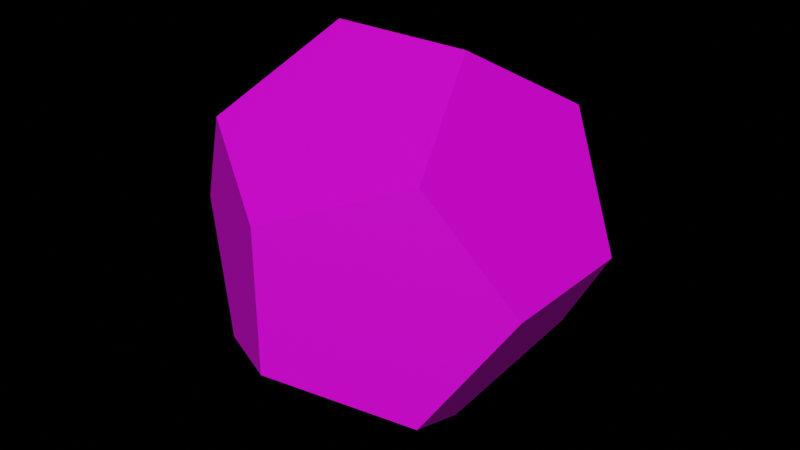 # Source: dodecahedron.blend  (saved by Blender 2.90.8; exported with 4.5.12 LTS)
import bpy
from mathutils import Matrix  # noqa: F401  (used for matrix-valued properties, if any)

bpy.ops.wm.read_factory_settings(use_empty=True)
scene = bpy.context.scene
scene.name = 'Scene'

# ---- collections
col_collection = bpy.data.collections.new('Collection'); scene.collection.children.link(col_collection)

# ---- images (referenced by path relative to the original .blend; pixels are not part of the script)
import os
ASSET_DIR = os.environ.get("B2B_ASSET_DIR", "")  # directory of the original .blend (textures are referenced by path, not embedded)
HERE = os.path.dirname(os.path.abspath(__file__))  # packed textures are extracted next to this script under _unpacked/

def load_image(name, relpath, width, height, colorspace="sRGB"):
    """Load a texture the original file referenced (path relative to the .blend, or extracted next to this script)."""
    p = next((c for c in (os.path.join(HERE, relpath), os.path.join(ASSET_DIR, relpath)) if relpath and os.path.exists(c)), "")
    if p:
        img = bpy.data.images.load(p, check_existing=True)
        img.name = name
    else:  # same state as the original file: an image datablock whose file is absent (Cycles renders it pink)
        img = bpy.data.images.new(name, width, height)
        img.source = "FILE"
        img.filepath = "//" + (relpath or name)
    img.colorspace_settings.name = colorspace
    return img
img_d6_texture_jpg = load_image('d6_Texture.jpg', 'd6_Texture.jpg', 1024, 1024, 'sRGB')
img_d4_texture_jpg = load_image('d4_Texture.jpg', 'd4_Texture.jpg', 1024, 1024, 'sRGB')
img_d8_texture_jpg = load_image('d8_Texture.jpg', 'd8_Texture.jpg', 1024, 1024, 'sRGB')
img_d12_texture_jpg = load_image('d12_Texture.jpg', 'd12_Texture.jpg', 1024, 1024, 'sRGB')
img_d20_texture_jpg = load_image('d20_Texture.jpg', 'd20_Texture.jpg', 1024, 1024, 'sRGB')
img_d10_texture_jpg = load_image('d10_Texture.jpg', 'd10_Texture.jpg', 1024, 1024, 'sRGB')

# ---- materials (node trees are filled in below, after node groups)
mat_blinn2sg = bpy.data.materials.new('blinn2SG')
mat_blinn2sg.use_transparent_shadow = False
mat_blinn3sg = bpy.data.materials.new('blinn3SG')
mat_blinn3sg.use_transparent_shadow = False
mat_blinn4sg = bpy.data.materials.new('blinn4SG')
mat_blinn4sg.use_transparent_shadow = False
mat_blinn5sg = bpy.data.materials.new('blinn5SG')
mat_blinn5sg.use_transparent_shadow = False
mat_blinn6sg = bpy.data.materials.new('blinn6SG')
mat_blinn6sg.use_transparent_shadow = False
mat_blinn7sg = bpy.data.materials.new('blinn7SG')
mat_blinn7sg.use_transparent_shadow = False

# ---- material node trees
mat_blinn2sg.use_nodes = True; mat_blinn2sg.node_tree.nodes.clear()
_N = mat_blinn2sg.node_tree.nodes; _L = mat_blinn2sg.node_tree.links
n0 = _N.new('ShaderNodeBsdfPrincipled'); n0.name = 'Principled BSDF'; n0.location = (10, 300)
n0.distribution = 'GGX'
n0.subsurface_method = 'BURLEY'
n0.inputs[3].default_value = 1.45
n0.inputs[27].default_value = (0.0, 0.0, 0.0, 1.0)
n0.inputs[28].default_value = 1.0
n1 = _N.new('ShaderNodeOutputMaterial'); n1.name = 'Material Output'; n1.location = (300, 300)
n2 = _N.new('ShaderNodeTexImage'); n2.name = 'Image Texture'; n2.location = (-280, 280)
n2.image = img_d6_texture_jpg
_L.new(n0.outputs[0], n1.inputs[0])
_L.new(n2.outputs[0], n0.inputs[0])
n1.is_active_output = True
mat_blinn3sg.use_nodes = True; mat_blinn3sg.node_tree.nodes.clear()
_N = mat_blinn3sg.node_tree.nodes; _L = mat_blinn3sg.node_tree.links
n0 = _N.new('ShaderNodeBsdfPrincipled'); n0.name = 'Principled BSDF'; n0.location = (10, 300)
n0.distribution = 'GGX'
n0.subsurface_method = 'BURLEY'
n0.inputs[3].default_value = 1.45
n0.inputs[27].default_value = (0.0, 0.0, 0.0, 1.0)
n0.inputs[28].default_value = 1.0
n1 = _N.new('ShaderNodeOutputMaterial'); n1.name = 'Material Output'; n1.location = (300, 300)
n2 = _N.new('ShaderNodeTexImage'); n2.name = 'Image Texture'; n2.location = (-280, 280)
n2.image = img_d4_texture_jpg
_L.new(n0.outputs[0], n1.inputs[0])
_L.new(n2.outputs[0], n0.inputs[0])
n1.is_active_output = True
mat_blinn4sg.use_nodes = True; mat_blinn4sg.node_tree.nodes.clear()
_N = mat_blinn4sg.node_tree.nodes; _L = mat_blinn4sg.node_tree.links
n0 = _N.new('ShaderNodeBsdfPrincipled'); n0.name = 'Principled BSDF'; n0.location = (10, 300)
n0.distribution = 'GGX'
n0.subsurface_method = 'BURLEY'
n0.inputs[3].default_value = 1.45
n0.inputs[27].default_value = (0.0, 0.0, 0.0, 1.0)
n0.inputs[28].default_value = 1.0
n1 = _N.new('ShaderNodeOutputMaterial'); n1.name = 'Material Output'; n1.location = (300, 300)
n2 = _N.new('ShaderNodeTexImage'); n2.name = 'Image Texture'; n2.location = (-280, 280)
n2.image = img_d8_texture_jpg
_L.new(n0.outputs[0], n1.inputs[0])
_L.new(n2.outputs[0], n0.inputs[0])
n1.is_active_output = True
mat_blinn5sg.use_nodes = True; mat_blinn5sg.node_tree.nodes.clear()
_N = mat_blinn5sg.node_tree.nodes; _L = mat_blinn5sg.node_tree.links
n0 = _N.new('ShaderNodeBsdfPrincipled'); n0.name = 'Principled BSDF'; n0.location = (10, 300)
n0.distribution = 'GGX'
n0.subsurface_method = 'BURLEY'
n0.inputs[3].default_value = 1.45
n0.inputs[27].default_value = (0.0, 0.0, 0.0, 1.0)
n0.inputs[28].default_value = 1.0
n1 = _N.new('ShaderNodeOutputMaterial'); n1.name = 'Material Output'; n1.location = (300, 300)
n2 = _N.new('ShaderNodeTexImage'); n2.name = 'Image Texture'; n2.location = (-280, 280)
n2.image = img_d12_texture_jpg
_L.new(n0.outputs[0], n1.inputs[0])
_L.new(n2.outputs[0], n0.inputs[0])
n1.is_active_output = True
mat_blinn6sg.use_nodes = True; mat_blinn6sg.node_tree.nodes.clear()
_N = mat_blinn6sg.node_tree.nodes; _L = mat_blinn6sg.node_tree.links
n0 = _N.new('ShaderNodeBsdfPrincipled'); n0.name = 'Principled BSDF'; n0.location = (10, 300)
n0.distribution = 'GGX'
n0.subsurface_method = 'BURLEY'
n0.inputs[3].default_value = 1.45
n0.inputs[27].default_value = (0.0, 0.0, 0.0, 1.0)
n0.inputs[28].default_value = 1.0
n1 = _N.new('ShaderNodeOutputMaterial'); n1.name = 'Material Output'; n1.location = (300, 300)
n2 = _N.new('ShaderNodeTexImage'); n2.name = 'Image Texture'; n2.location = (-280, 280)
n2.image = img_d20_texture_jpg
_L.new(n0.outputs[0], n1.inputs[0])
_L.new(n2.outputs[0], n0.inputs[0])
n1.is_active_output = True
mat_blinn7sg.use_nodes = True; mat_blinn7sg.node_tree.nodes.clear()
_N = mat_blinn7sg.node_tree.nodes; _L = mat_blinn7sg.node_tree.links
n0 = _N.new('ShaderNodeBsdfPrincipled'); n0.name = 'Principled BSDF'; n0.location = (10, 300)
n0.distribution = 'GGX'
n0.subsurface_method = 'BURLEY'
n0.inputs[3].default_value = 1.45
n0.inputs[27].default_value = (0.0, 0.0, 0.0, 1.0)
n0.inputs[28].default_value = 1.0
n1 = _N.new('ShaderNodeOutputMaterial'); n1.name = 'Material Output'; n1.location = (300, 300)
n2 = _N.new('ShaderNodeTexImage'); n2.name = 'Image Texture'; n2.location = (-280, 280)
n2.image = img_d10_texture_jpg
_L.new(n0.outputs[0], n1.inputs[0])
_L.new(n2.outputs[0], n0.inputs[0])
n1.is_active_output = True

# ---- world
world_world = bpy.data.worlds.new('World'); scene.world = world_world
world_world.use_nodes = True; world_world.node_tree.nodes.clear()
_N = world_world.node_tree.nodes; _L = world_world.node_tree.links
n0 = _N.new('ShaderNodeOutputWorld'); n0.name = 'World Output'; n0.location = (300, 300)
n1 = _N.new('ShaderNodeBackground'); n1.name = 'Background'; n1.location = (10, 300)
n1.inputs[0].default_value = (0.0, 0.0, 0.0, 1.0)
_L.new(n1.outputs[0], n0.inputs[0])
n0.is_active_output = True
world_world.color = (0.05088, 0.05088, 0.05088)
world_world.use_sun_shadow = False
world_world.sun_shadow_jitter_overblur = 0.0

# ---- meshes
me_dice_set = bpy.data.meshes.new('Dice Set')
me_dice_set.from_pydata([(2.384e-07, 0.618, 1.618), (2.384e-07, -0.618, 1.618), (1.0, -1.0, 1.0), (1.618, -3.576e-07, 0.618), (1.0, 1.0, 1.0), (0.618, 1.618, 2.384e-07), (-0.618, 1.618, 2.384e-07), (-1.0, 1.0, 1.0), (-1.618, -3.576e-07, 0.618), (-1.0, -1.0, 1.0), (-0.618, -1.618, 2.384e-07), (0.618, -1.618, 2.384e-07), (2.384e-07, -0.618, -1.618), (2.384e-07, 0.618, -1.618), (1.0, 1.0, -1.0), (1.618, -3.576e-07, -0.618), (1.0, -1.0, -1.0), (-1.0, -1.0, -1.0), (-1.618, -3.576e-07, -0.618), (-1.0, 1.0, -1.0)], [], [(0, 1, 2, 3, 4), (0, 4, 5, 6, 7), (0, 7, 8, 9, 1), (1, 9, 10, 11, 2), (12, 13, 14, 15, 16), (12, 16, 11, 10, 17), (12, 17, 18, 19, 13), (19, 6, 5, 14, 13), (2, 11, 16, 15, 3), (3, 15, 14, 5, 4), (7, 6, 19, 18, 8), (8, 18, 17, 10, 9)])
me_dice_set.polygons.foreach_set('material_index', [3, 3, 3, 3, 3, 3, 3, 3, 3, 3, 3, 3])
_uv = me_dice_set.uv_layers.new(name='UVMap')
_uv.uv.foreach_set('vector', [0.001823, 0.2014, 0.001823, 0.04906, 0.1467, 0.001992, 0.2362, 0.1252, 0.1467, 0.2484, 0.2428, 0.1252, 0.3323, 0.001992, 0.4771, 0.04906, 0.4771, 0.2014, 0.3323, 0.2484, 0.7179, 0.2014, 0.5731, 0.2484, 0.4835, 0.1252, 0.5731, 0.001992, 0.7179, 0.04906, 0.4771, 0.6254, 0.3876, 0.7486, 0.2428, 0.7015, 0.2428, 0.5492, 0.3876, 0.5022, 0.9133, 0.2991, 0.9133, 0.4515, 0.7684, 0.4985, 0.6789, 0.3753, 0.7684, 0.2521, 0.4389, 0.3753, 0.5284, 0.2521, 0.6733, 0.2991, 0.6733, 0.4515, 0.5284, 0.4985, 0.1989, 0.2991, 0.3438, 0.2521, 0.4333, 0.3753, 0.3438, 0.4985, 0.1989, 0.4515, 0.1467, 0.7486, 0.001823, 0.7015, 0.001823, 0.5492, 0.1467, 0.5022, 0.2362, 0.6254, 0.5698, 0.998, 0.4288, 0.9403, 0.4402, 0.7884, 0.5882, 0.7523, 0.6682, 0.8818, 0.1838, 0.8818, 0.2639, 0.7523, 0.4118, 0.7884, 0.4232, 0.9403, 0.2823, 0.998, 0.582, 0.5022, 0.7229, 0.5599, 0.7116, 0.7118, 0.5636, 0.7479, 0.4835, 0.6184, 0.9133, 0.8678, 0.8332, 0.9973, 0.6852, 0.9612, 0.6738, 0.8093, 0.8148, 0.7516])
me_dice_set.materials.append(mat_blinn2sg)
me_dice_set.materials.append(mat_blinn3sg)
me_dice_set.materials.append(mat_blinn4sg)
me_dice_set.materials.append(mat_blinn5sg)
me_dice_set.materials.append(mat_blinn6sg)
me_dice_set.materials.append(mat_blinn7sg)
me_dice_set.use_remesh_fix_poles = True
me_dice_set.use_remesh_preserve_attributes = False
me_dice_set.use_mirror_vertex_groups = False
me_dice_set.update()
me_dice_set.normals_split_custom_set([tuple(v) for v in zip(*[iter([0.5257, 0.0, 0.8507, 0.5257, 0.0, 0.8507, 0.5257, 0.0, 0.8507, 0.5257, 0.0, 0.8507, 0.5257, 0.0, 0.8507, 0.0, 0.8507, 0.5257, 0.0, 0.8507, 0.5257, 0.0, 0.8507, 0.5257, 0.0, 0.8507, 0.5257, 0.0, 0.8507, 0.5257, -0.5257, 0.0, 0.8507, -0.5257, 0.0, 0.8507, -0.5257, 0.0, 0.8507, -0.5257, 0.0, 0.8507, -0.5257, 0.0, 0.8507, 0.0, -0.8507, 0.5257, 0.0, -0.8507, 0.5257, 0.0, -0.8507, 0.5257, 0.0, -0.8507, 0.5257, 0.0, -0.8507, 0.5257, 0.5257, 0.0, -0.8507, 0.5257, 0.0, -0.8507, 0.5257, 0.0, -0.8507, 0.5257, 0.0, -0.8507, 0.5257, 0.0, -0.8507, 0.0, -0.8507, -0.5257, 0.0, -0.8507, -0.5257, 0.0, -0.8507, -0.5257, 0.0, -0.8507, -0.5257, 0.0, -0.8507, -0.5257, -0.5257, 0.0, -0.8507, -0.5257, 0.0, -0.8507, -0.5257, 0.0, -0.8507, -0.5257, 0.0, -0.8507, -0.5257, 0.0, -0.8507, 1.134e-08, 0.8507, -0.5257, 1.134e-08, 0.8507, -0.5257, 1.134e-08, 0.8507, -0.5257, 1.134e-08, 0.8507, -0.5257, 1.134e-08, 0.8507, -0.5257, 0.8507, -0.5257, 0.0, 0.8507, -0.5257, 0.0, 0.8507, -0.5257, 0.0, 0.8507, -0.5257, 0.0, 0.8507, -0.5257, 0.0, 0.8507, 0.5257, 0.0, 0.8507, 0.5257, 0.0, 0.8507, 0.5257, 0.0, 0.8507, 0.5257, 0.0, 0.8507, 0.5257, 0.0, -0.8507, 0.5257, 1.134e-08, -0.8507, 0.5257, 1.134e-08, -0.8507, 0.5257, 1.134e-08, -0.8507, 0.5257, 1.134e-08, -0.8507, 0.5257, 1.134e-08, -0.8507, -0.5257, 0.0, -0.8507, -0.5257, 0.0, -0.8507, -0.5257, 0.0, -0.8507, -0.5257, 0.0, -0.8507, -0.5257, 0.0])] * 3)])

# ---- objects
ob_dice_set = bpy.data.objects.new('Dice Set', me_dice_set)

# ---- transforms, parenting, visibility, modifiers, constraints
ob_dice_set.location = (0.0, 0.0, 0.0)
ob_dice_set.rotation_euler = (1.571, -0.0, 0.0)
ob_dice_set.lineart.crease_threshold = 0.0

# ---- collection membership
col_collection.objects.link(ob_dice_set)

# ---- scene / render settings (as saved in the file)
scene.frame_start = 1; scene.frame_end = 250; scene.frame_set(1)
scene.render.engine = 'BLENDER_EEVEE_NEXT'
scene.cycles.use_denoising = False
scene.cycles.samples = 128
scene.cycles.sampling_pattern = 'TABULATED_SOBOL'
scene.cycles.use_adaptive_sampling = False
scene.cycles.use_light_tree = False
scene.view_settings.view_transform = 'Filmic'
bpy.context.view_layer.update()

# ---- added for rendering (the .blend has no active camera and no usable light): camera, sun
cam_auto = bpy.data.cameras.new('AutoCamera')
cam_auto.lens = 50.0
cam_auto.sensor_width = 36.0
cam_auto.clip_end = 1000.0
ob_auto_camera = bpy.data.objects.new('AutoCamera', cam_auto)
scene.collection.objects.link(ob_auto_camera)
ob_auto_camera.location = (5.1859, -6.22308, 4.14872)
ob_auto_camera.rotation_euler = (1.09748, -7.21219e-08, 0.694738)
scene.camera = ob_auto_camera
light_auto_sun = bpy.data.lights.new('AutoSun', 'SUN')
light_auto_sun.energy = 3.0
light_auto_sun.angle = 0.0523599
ob_auto_sun = bpy.data.objects.new('AutoSun', light_auto_sun)
scene.collection.objects.link(ob_auto_sun)
ob_auto_sun.rotation_euler = (0.872665, 0.174533, 0.523599)
bpy.context.view_layer.update()
